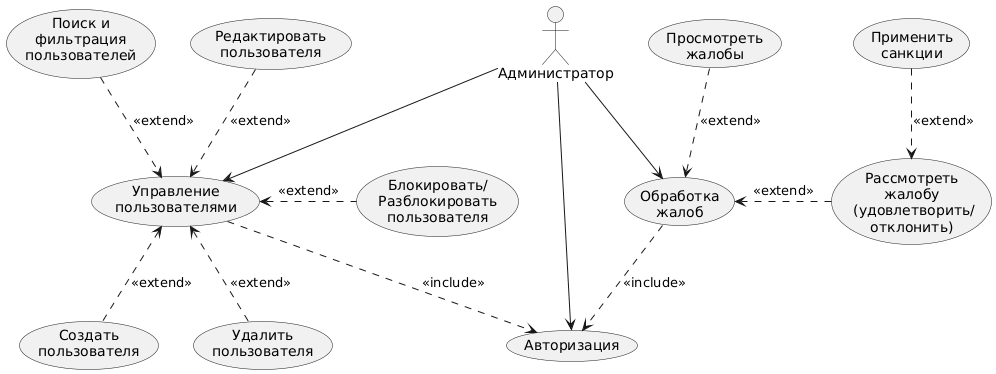

The diagram above was rendered by PlantUML. Its source (embedded in the PNG):
@startuml
actor Администратор as admin

' Базовый доступ
usecase (Авторизация) as auth

' Управление пользователями
usecase (Управление\nпользователями) as users
usecase (Создать\nпользователя) as users_add
usecase (Редактировать\nпользователя) as users_edit
usecase (Удалить\nпользователя) as users_del
usecase (Поиск и\nфильтрация\nпользователей) as users_search
usecase (Блокировать/\nРазблокировать\nпользователя) as users_block

' Обработка жалоб
usecase (Обработка\nжалоб) as complaints
usecase (Просмотреть\nжалобы) as complaints_view
usecase (Рассмотреть\nжалобу\n &#40;удовлетворить/\nотклонить&#41;) as complaints_resolve
usecase (Применить\nсанкции) as complaints_sanction

' Ассоциации актёра
admin --> auth
admin --> users
admin --> complaints

' Включения/расширения доступа
users ..> auth : &#171;include&#187;
complaints ..> auth : &#171;include&#187;

' Декомпозиция управления пользователями
users_add .up.> users : &#171;extend&#187;
users_edit ..> users : &#171;extend&#187;
users_del  .up.> users : &#171;extend&#187;
users_search ..> users : &#171;extend&#187;
users_block .left.> users : &#171;extend&#187;

' Декомпозиция обработки жалоб
complaints_view ..> complaints : &#171;extend&#187;
complaints_resolve .right.> complaints : &#171;extend&#187;
complaints_sanction ..> complaints_resolve : &#171;extend&#187;
@enduml